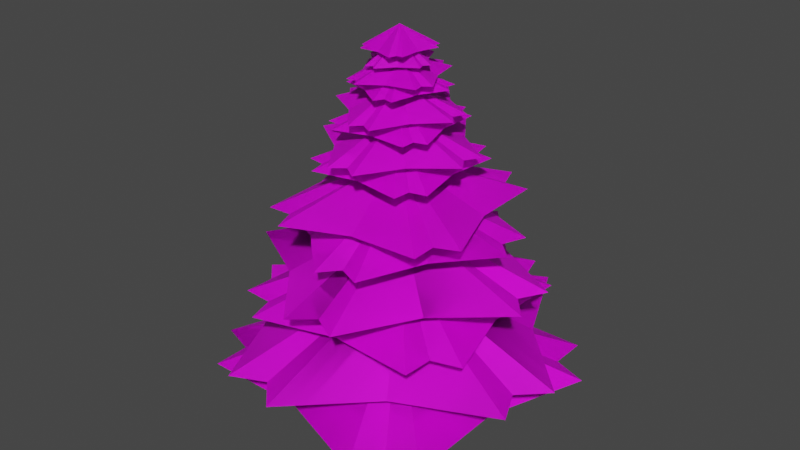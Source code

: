 # Source: Tree_0.blend  (saved by Blender 3.5.10; exported with 4.5.12 LTS)
import bpy
from mathutils import Matrix  # noqa: F401  (used for matrix-valued properties, if any)

bpy.ops.wm.read_factory_settings(use_empty=True)
scene = bpy.context.scene
scene.name = 'Scene'

# ---- collections
col_collection = bpy.data.collections.new('Collection'); scene.collection.children.link(col_collection)

# ---- images (referenced by path relative to the original .blend; pixels are not part of the script)
import os
ASSET_DIR = os.environ.get("B2B_ASSET_DIR", "")  # directory of the original .blend (textures are referenced by path, not embedded)
HERE = os.path.dirname(os.path.abspath(__file__))  # packed textures are extracted next to this script under _unpacked/

def load_image(name, relpath, width, height, colorspace="sRGB"):
    """Load a texture the original file referenced (path relative to the .blend, or extracted next to this script)."""
    p = next((c for c in (os.path.join(HERE, relpath), os.path.join(ASSET_DIR, relpath)) if relpath and os.path.exists(c)), "")
    if p:
        img = bpy.data.images.load(p, check_existing=True)
        img.name = name
    else:  # same state as the original file: an image datablock whose file is absent (Cycles renders it pink)
        img = bpy.data.images.new(name, width, height)
        img.source = "FILE"
        img.filepath = "//" + (relpath or name)
    img.colorspace_settings.name = colorspace
    return img
img_tree_0_png = load_image('Tree_0.png', 'Tree_0.png', 1024, 1024, 'sRGB')

# ---- materials (node trees are filled in below, after node groups)
mat_material = bpy.data.materials.new('Material')
mat_material.alpha_threshold = 0.0
mat_material.use_transparent_shadow = False
mat_material.roughness = 0.5
mat_material.line_color = (0.0, 0.0, 0.0, 1.0)

# ---- node groups
ng_auto_smooth = bpy.data.node_groups.new('Auto Smooth', 'GeometryNodeTree')
_s = ng_auto_smooth.interface.new_socket(name='Geometry', in_out='OUTPUT', socket_type='NodeSocketGeometry')
_s = ng_auto_smooth.interface.new_socket(name='Geometry', in_out='INPUT', socket_type='NodeSocketGeometry')
_s = ng_auto_smooth.interface.new_socket(name='Angle', in_out='INPUT', socket_type='NodeSocketFloat')
_s.subtype = 'ANGLE'
_s.min_value = 0.0
_s.max_value = 3.142
ng_auto_smooth.is_modifier = True
_N = ng_auto_smooth.nodes; _L = ng_auto_smooth.links
n0 = _N.new('NodeGroupOutput'); n0.name = 'Group Output'; n0.location = (480, -100)
n1 = _N.new('NodeGroupInput'); n1.name = 'Group Input'; n1.location = (-420, -300)
n2 = _N.new('NodeGroupInput'); n2.name = 'Group Input.001'; n2.location = (-60, -100)
n3 = _N.new('GeometryNodeSetShadeSmooth'); n3.name = 'Set Shade Smooth'; n3.location = (120, -100)
n3.domain = 'EDGE'
n4 = _N.new('GeometryNodeSetShadeSmooth'); n4.name = 'Set Shade Smooth.001'; n4.location = (300, -100)
n5 = _N.new('GeometryNodeInputMeshEdgeAngle'); n5.name = 'Edge Angle'; n5.location = (-420, -220)
n6 = _N.new('GeometryNodeInputEdgeSmooth'); n6.name = 'Is Edge Smooth'; n6.location = (-60, -160)
n7 = _N.new('GeometryNodeInputShadeSmooth'); n7.name = 'Is Face Smooth'; n7.location = (-240, -340)
n8 = _N.new('FunctionNodeBooleanMath'); n8.name = 'Boolean Math'; n8.location = (-60, -220)
n9 = _N.new('FunctionNodeCompare'); n9.name = 'Compare'; n9.location = (-240, -180)
n9.operation = 'LESS_EQUAL'
_L.new(n5.outputs[0], n9.inputs[0])
_L.new(n4.outputs[0], n0.inputs[0])
_L.new(n1.outputs[1], n9.inputs[1])
_L.new(n9.outputs[0], n8.inputs[0])
_L.new(n7.outputs[0], n8.inputs[1])
_L.new(n2.outputs[0], n3.inputs[0])
_L.new(n6.outputs[0], n3.inputs[1])
_L.new(n3.outputs[0], n4.inputs[0])
_L.new(n8.outputs[0], n3.inputs[2])
n0.is_active_output = True

# ---- material node trees
mat_material.use_nodes = True; mat_material.node_tree.nodes.clear()
_N = mat_material.node_tree.nodes; _L = mat_material.node_tree.links
n0 = _N.new('ShaderNodeOutputMaterial'); n0.name = 'Material Output'; n0.location = (300, 300)
n1 = _N.new('ShaderNodeBsdfPrincipled'); n1.name = 'Principled BSDF'; n1.location = (10, 300)
n1.distribution = 'GGX'
n1.subsurface_method = 'RANDOM_WALK_SKIN'
n1.inputs[3].default_value = 1.45
n1.inputs[27].default_value = (0.0, 0.0, 0.0, 1.0)
n1.inputs[28].default_value = 1.0
n2 = _N.new('ShaderNodeTexImage'); n2.name = 'Image Texture'; n2.location = (-324, 147)
n2.image = img_tree_0_png
_L.new(n1.outputs[0], n0.inputs[0])
_L.new(n2.outputs[0], n1.inputs[0])
_L.new(n2.outputs[1], n1.inputs[4])
n0.is_active_output = True

# ---- world
world_world = bpy.data.worlds.new('World'); scene.world = world_world
world_world.use_nodes = True; world_world.node_tree.nodes.clear()
_N = world_world.node_tree.nodes; _L = world_world.node_tree.links
n0 = _N.new('ShaderNodeOutputWorld'); n0.name = 'World Output'; n0.location = (300, 300)
n1 = _N.new('ShaderNodeBackground'); n1.name = 'Background'; n1.location = (10, 300)
n1.inputs[0].default_value = (0.05088, 0.05088, 0.05088, 1.0)
_L.new(n1.outputs[0], n0.inputs[0])
n0.is_active_output = True
world_world.color = (0.05088, 0.05088, 0.05088)
world_world.use_sun_shadow = False
world_world.sun_shadow_jitter_overblur = 0.0

# ---- meshes
me_cube = bpy.data.meshes.new('Cube')
me_cube.from_pydata([(-5.109e-09, 0.4, 15.0), (0.3127, 0.2494, 15.0), (-2.129e-09, 0.75, -1.0), (-2.129e-09, 0.75, 8.0), (0.5864, 0.4676, -1.0), (0.5864, 0.4676, 8.0), (0.7312, -0.1669, -1.0), (0.7312, -0.1669, 8.0), (0.3254, -0.6757, -1.0), (0.3254, -0.6757, 8.0), (-0.3254, -0.6757, -1.0), (-0.3254, -0.6757, 8.0), (-0.7312, -0.1669, -1.0), (-0.7312, -0.1669, 8.0), (-0.5864, 0.4676, -1.0), (-0.5864, 0.4676, 8.0), (0.39, -0.08901, 15.0), (0.1736, -0.3604, 15.0), (-0.1736, -0.3604, 15.0), (-0.39, -0.08901, 15.0), (-0.3127, 0.2494, 15.0), (1.315e-09, 1.578e-08, 3.84), (-3.296, 6.962, 1.116), (-6.962, -3.296, 1.116), (6.962, 3.296, 1.116), (3.296, -6.962, 1.116), (-5.447, -5.447, 1.116), (5.447, -5.447, 1.116), (-5.447, 5.447, 1.116), (5.447, 5.447, 1.116), (0.0, 0.0, 3.84), (-1.012e-08, 1.218e-08, 5.421), (-7.23, 2.657, 2.698), (-2.657, -7.23, 2.698), (2.657, 7.23, 2.698), (7.23, -2.657, 2.698), (-0.06844, -7.703, 2.698), (7.703, -0.06844, 2.698), (-7.703, 0.06844, 2.698), (0.06844, 7.703, 2.698), (0.0, 0.0, 5.421), (-7.204e-09, 1.39e-08, 6.609), (-4.166, 4.684, 4.393), (-4.684, -4.166, 4.393), (4.684, 4.166, 4.393), (4.166, -4.684, 4.393), (-3.009, -5.5, 4.393), (5.5, -3.009, 4.393), (-5.5, 3.009, 4.393), (3.009, 5.5, 4.393), (-4.622e-09, 1.275e-09, 6.609), (-1.531e-08, 8.472e-09, 7.896), (-6.254, 0.4215, 5.679), (-0.4215, -6.254, 5.679), (0.4215, 6.254, 5.679), (6.254, -0.4215, 5.679), (1.708, -6.032, 5.679), (6.032, 1.708, 5.679), (-6.032, -1.708, 5.679), (-1.708, 6.032, 5.679), (-4.622e-09, 1.275e-09, 7.896), (-0.02486, -0.0135, 9.264), (-0.07681, 5.133, 7.526), (-5.095, -0.08576, 7.315), (5.143, 0.1117, 7.594), (0.1247, -5.107, 7.382), (-4.763, -1.803, 7.299), (1.841, -4.775, 7.433), (-1.794, 4.801, 7.475), (4.81, 1.829, 7.61), (-0.02486, -0.0135, 9.264), (-0.05319, -0.02887, 10.32), (-3.664, 3.581, 8.459), (-3.585, -3.661, 8.355), (3.577, 3.656, 8.655), (3.655, -3.586, 8.551), (-2.145, -4.654, 8.379), (4.646, -2.146, 8.599), (-4.655, 2.141, 8.411), (2.136, 4.649, 8.631), (-0.05319, -0.02887, 10.32), (-0.008734, -0.01742, 11.46), (-2.065, 2.87, 10.26), (-2.845, -2.054, 10.11), (2.862, 2.088, 10.31), (2.081, -2.837, 10.16), (-1.981, -2.894, 10.1), (2.921, -1.973, 10.2), (-2.904, 2.007, 10.23), (1.998, 2.927, 10.32), (-0.008734, -0.01742, 11.46), (-0.01868, -0.03725, 12.18), (-3.48, 0.5808, 10.9), (-0.5843, -3.48, 10.83), (0.5812, 3.474, 11.04), (3.477, -0.587, 10.97), (0.6202, -3.474, 10.85), (3.47, 0.6172, 11.0), (-3.473, -0.6234, 10.87), (-0.6233, 3.468, 11.02), (-0.01868, -0.03725, 12.18), (-0.005512, -0.01406, 12.84), (-1.796, 2.07, 11.91), (-2.051, -1.787, 11.8), (2.061, 1.814, 11.95), (1.807, -2.042, 11.83), (-1.325, -2.374, 11.79), (2.394, -1.317, 11.86), (-2.383, 1.344, 11.88), (1.335, 2.401, 11.96), (-0.005512, -0.01406, 12.84), (-0.01179, -0.03008, 13.4), (-2.727, 0.2026, 12.41), (-0.2052, -2.728, 12.35), (0.2033, 2.723, 12.51), (2.725, -0.2075, 12.46), (0.7241, -2.638, 12.37), (2.635, 0.7215, 12.48), (-2.637, -0.7264, 12.38), (-0.726, 2.633, 12.5), (-0.01179, -0.03008, 13.4), (-0.008945, -0.007107, 14.03), (-0.3895, 2.036, 13.33), (-2.02, -0.3904, 13.24), (2.037, 0.4041, 13.36), (0.4067, -2.022, 13.27), (-1.768, -1.05, 13.24), (1.066, -1.77, 13.29), (-1.049, 1.784, 13.31), (1.785, 1.064, 13.36), (-0.008945, -0.007107, 14.03), (-0.01913, -0.0152, 14.46), (-1.707, 1.168, 13.71), (-1.17, -1.707, 13.66), (1.167, 1.704, 13.79), (1.704, -1.17, 13.74), (-0.5277, -2.001, 13.67), (1.998, -0.5283, 13.76), (-2.001, 0.5258, 13.69), (0.5245, 1.998, 13.78), (-0.01913, -0.0152, 14.46), (-0.008126, -0.0009352, 15.11), (0.5336, 1.385, 14.29), (-1.376, 0.5271, 14.19), (1.391, -0.5253, 14.32), (-0.518, -1.383, 14.22), (-1.472, 0.03065, 14.18), (-0.02176, -1.48, 14.25), (0.03739, 1.481, 14.27), (1.488, -0.02885, 14.33), (-0.008126, -0.0009352, 15.11), (-0.01738, -0.002, 15.6), (-0.5959, 1.356, 14.73), (-1.357, -0.5947, 14.68), (1.354, 0.5944, 14.82), (0.593, -1.356, 14.77), (-1.078, -1.016, 14.69), (1.014, -1.077, 14.8), (-1.017, 1.077, 14.71), (1.075, 1.016, 14.81), (-0.01738, -0.002, 15.6), (1.315e-09, 1.578e-08, 3.84), (-3.296, 6.962, 1.116), (-6.962, -3.296, 1.116), (6.962, 3.296, 1.116), (3.296, -6.962, 1.116), (-5.447, -5.447, 1.116), (5.447, -5.447, 1.116), (-5.447, 5.447, 1.116), (5.447, 5.447, 1.116), (0.0, 0.0, 3.84), (-1.012e-08, 1.218e-08, 5.421), (-7.23, 2.657, 2.698), (-2.657, -7.23, 2.698), (2.657, 7.23, 2.698), (7.23, -2.657, 2.698), (-0.06844, -7.703, 2.698), (7.703, -0.06844, 2.698), (-7.703, 0.06844, 2.698), (0.06844, 7.703, 2.698), (0.0, 0.0, 5.421), (-7.204e-09, 1.39e-08, 6.609), (-4.166, 4.684, 4.393), (-4.684, -4.166, 4.393), (4.684, 4.166, 4.393), (4.166, -4.684, 4.393), (-3.009, -5.5, 4.393), (5.5, -3.009, 4.393), (-5.5, 3.009, 4.393), (3.009, 5.5, 4.393), (-4.622e-09, 1.275e-09, 6.609), (-1.531e-08, 8.472e-09, 7.896), (-6.254, 0.4215, 5.679), (-0.4215, -6.254, 5.679), (0.4215, 6.254, 5.679), (6.254, -0.4215, 5.679), (1.708, -6.032, 5.679), (6.032, 1.708, 5.679), (-6.032, -1.708, 5.679), (-1.708, 6.032, 5.679), (-4.622e-09, 1.275e-09, 7.896), (-0.02486, -0.0135, 9.264), (-0.07681, 5.133, 7.526), (-5.095, -0.08576, 7.315), (5.143, 0.1117, 7.594), (0.1247, -5.107, 7.382), (-4.763, -1.803, 7.299), (1.841, -4.775, 7.433), (-1.794, 4.801, 7.475), (4.81, 1.829, 7.61), (-0.02486, -0.0135, 9.264), (-0.05319, -0.02887, 10.32), (-3.664, 3.581, 8.459), (-3.585, -3.661, 8.355), (3.577, 3.656, 8.655), (3.655, -3.586, 8.551), (-2.145, -4.654, 8.379), (4.646, -2.146, 8.599), (-4.655, 2.141, 8.411), (2.136, 4.649, 8.631), (-0.05319, -0.02887, 10.32), (-0.008734, -0.01742, 11.46), (-2.065, 2.87, 10.26), (-2.845, -2.054, 10.11), (2.862, 2.088, 10.31), (2.081, -2.837, 10.16), (-1.981, -2.894, 10.1), (2.921, -1.973, 10.2), (-2.904, 2.007, 10.23), (1.998, 2.927, 10.32), (-0.008734, -0.01742, 11.46), (-0.01868, -0.03725, 12.18), (-3.48, 0.5808, 10.9), (-0.5843, -3.48, 10.83), (0.5812, 3.474, 11.04), (3.477, -0.587, 10.97), (0.6202, -3.474, 10.85), (3.47, 0.6172, 11.0), (-3.473, -0.6234, 10.87), (-0.6233, 3.468, 11.02), (-0.01868, -0.03725, 12.18), (-0.005512, -0.01406, 12.84), (-1.796, 2.07, 11.91), (-2.051, -1.787, 11.8), (2.061, 1.814, 11.95), (1.807, -2.042, 11.83), (-1.325, -2.374, 11.79), (2.394, -1.317, 11.86), (-2.383, 1.344, 11.88), (1.335, 2.401, 11.96), (-0.005512, -0.01406, 12.84), (-0.01179, -0.03008, 13.4), (-2.727, 0.2026, 12.41), (-0.2052, -2.728, 12.35), (0.2033, 2.723, 12.51), (2.725, -0.2075, 12.46), (0.7241, -2.638, 12.37), (2.635, 0.7215, 12.48), (-2.637, -0.7264, 12.38), (-0.726, 2.633, 12.5), (-0.01179, -0.03008, 13.4), (-0.008945, -0.007107, 14.03), (-0.3895, 2.036, 13.33), (-2.02, -0.3904, 13.24), (2.037, 0.4041, 13.36), (0.4067, -2.022, 13.27), (-1.768, -1.05, 13.24), (1.066, -1.77, 13.29), (-1.049, 1.784, 13.31), (1.785, 1.064, 13.36), (-0.008945, -0.007107, 14.03), (-0.01913, -0.0152, 14.46), (-1.707, 1.168, 13.71), (-1.17, -1.707, 13.66), (1.167, 1.704, 13.79), (1.704, -1.17, 13.74), (-0.5277, -2.001, 13.67), (1.998, -0.5283, 13.76), (-2.001, 0.5258, 13.69), (0.5245, 1.998, 13.78), (-0.01913, -0.0152, 14.46), (-0.008126, -0.0009352, 15.11), (0.5336, 1.385, 14.29), (-1.376, 0.5271, 14.19), (1.391, -0.5253, 14.32), (-0.518, -1.383, 14.22), (-1.472, 0.03065, 14.18), (-0.02176, -1.48, 14.25), (0.03739, 1.481, 14.27), (1.488, -0.02885, 14.33), (-0.008126, -0.0009352, 15.11), (-0.01738, -0.002, 15.6), (-0.5959, 1.356, 14.73), (-1.357, -0.5947, 14.68), (1.354, 0.5944, 14.82), (0.593, -1.356, 14.77), (-1.078, -1.016, 14.69), (1.014, -1.077, 14.8), (-1.017, 1.077, 14.71), (1.075, 1.016, 14.81), (-0.01738, -0.002, 15.6)], [], [(7, 5, 1, 16), (2, 3, 5, 4), (13, 11, 18, 19), (4, 5, 7, 6), (11, 9, 17, 18), (6, 7, 9, 8), (3, 15, 20, 0), (8, 9, 11, 10), (9, 7, 16, 17), (10, 11, 13, 12), (5, 3, 0, 1), (1, 0, 20, 19, 18, 17, 16), (12, 13, 15, 14), (15, 13, 19, 20), (14, 15, 3, 2), (2, 4, 6, 8, 10, 12, 14), (24, 21, 22), (25, 21, 24), (25, 23, 21), (21, 23, 22), (30, 28, 29), (26, 28, 30), (26, 30, 27), (27, 30, 29), (34, 31, 32), (35, 31, 34), (35, 33, 31), (31, 33, 32), (40, 38, 39), (36, 38, 40), (36, 40, 37), (37, 40, 39), (44, 41, 42), (45, 41, 44), (45, 43, 41), (41, 43, 42), (50, 48, 49), (46, 48, 50), (46, 50, 47), (47, 50, 49), (54, 51, 52), (55, 51, 54), (55, 53, 51), (51, 53, 52), (60, 58, 59), (56, 58, 60), (56, 60, 57), (57, 60, 59), (64, 61, 62), (65, 61, 64), (65, 63, 61), (61, 63, 62), (70, 68, 69), (66, 68, 70), (66, 70, 67), (67, 70, 69), (74, 71, 72), (75, 71, 74), (75, 73, 71), (71, 73, 72), (80, 78, 79), (76, 78, 80), (76, 80, 77), (77, 80, 79), (84, 81, 82), (85, 81, 84), (85, 83, 81), (81, 83, 82), (90, 88, 89), (86, 88, 90), (86, 90, 87), (87, 90, 89), (94, 91, 92), (95, 91, 94), (95, 93, 91), (91, 93, 92), (100, 98, 99), (96, 98, 100), (96, 100, 97), (97, 100, 99), (104, 101, 102), (105, 101, 104), (105, 103, 101), (101, 103, 102), (110, 108, 109), (106, 108, 110), (106, 110, 107), (107, 110, 109), (114, 111, 112), (115, 111, 114), (115, 113, 111), (111, 113, 112), (120, 118, 119), (116, 118, 120), (116, 120, 117), (117, 120, 119), (124, 121, 122), (125, 121, 124), (125, 123, 121), (121, 123, 122), (130, 128, 129), (126, 128, 130), (126, 130, 127), (127, 130, 129), (134, 131, 132), (135, 131, 134), (135, 133, 131), (131, 133, 132), (140, 138, 139), (136, 138, 140), (136, 140, 137), (137, 140, 139), (144, 141, 142), (145, 141, 144), (145, 143, 141), (141, 143, 142), (150, 148, 149), (146, 148, 150), (146, 150, 147), (147, 150, 149), (154, 151, 152), (155, 151, 154), (155, 153, 151), (151, 153, 152), (160, 158, 159), (156, 158, 160), (156, 160, 157), (157, 160, 159), (164, 162, 161), (165, 164, 161), (165, 161, 163), (161, 162, 163), (170, 169, 168), (166, 170, 168), (166, 167, 170), (167, 169, 170), (174, 172, 171), (175, 174, 171), (175, 171, 173), (171, 172, 173), (180, 179, 178), (176, 180, 178), (176, 177, 180), (177, 179, 180), (184, 182, 181), (185, 184, 181), (185, 181, 183), (181, 182, 183), (190, 189, 188), (186, 190, 188), (186, 187, 190), (187, 189, 190), (194, 192, 191), (195, 194, 191), (195, 191, 193), (191, 192, 193), (200, 199, 198), (196, 200, 198), (196, 197, 200), (197, 199, 200), (204, 202, 201), (205, 204, 201), (205, 201, 203), (201, 202, 203), (210, 209, 208), (206, 210, 208), (206, 207, 210), (207, 209, 210), (214, 212, 211), (215, 214, 211), (215, 211, 213), (211, 212, 213), (220, 219, 218), (216, 220, 218), (216, 217, 220), (217, 219, 220), (224, 222, 221), (225, 224, 221), (225, 221, 223), (221, 222, 223), (230, 229, 228), (226, 230, 228), (226, 227, 230), (227, 229, 230), (234, 232, 231), (235, 234, 231), (235, 231, 233), (231, 232, 233), (240, 239, 238), (236, 240, 238), (236, 237, 240), (237, 239, 240), (244, 242, 241), (245, 244, 241), (245, 241, 243), (241, 242, 243), (250, 249, 248), (246, 250, 248), (246, 247, 250), (247, 249, 250), (254, 252, 251), (255, 254, 251), (255, 251, 253), (251, 252, 253), (260, 259, 258), (256, 260, 258), (256, 257, 260), (257, 259, 260), (264, 262, 261), (265, 264, 261), (265, 261, 263), (261, 262, 263), (270, 269, 268), (266, 270, 268), (266, 267, 270), (267, 269, 270), (274, 272, 271), (275, 274, 271), (275, 271, 273), (271, 272, 273), (280, 279, 278), (276, 280, 278), (276, 277, 280), (277, 279, 280), (284, 282, 281), (285, 284, 281), (285, 281, 283), (281, 282, 283), (290, 289, 288), (286, 290, 288), (286, 287, 290), (287, 289, 290), (294, 292, 291), (295, 294, 291), (295, 291, 293), (291, 292, 293), (300, 299, 298), (296, 300, 298), (296, 297, 300), (297, 299, 300)])
_uv = me_cube.uv_layers.new(name='UVMap')
_uv.uv.foreach_set('vector', [0.5101, 0.4628, 0.5101, 0.4628, 0.5101, 0.4628, 0.5101, 0.4628, 0.5101, 0.4628, 0.5101, 0.4628, 0.5101, 0.4628, 0.5101, 0.4628, 0.5101, 0.4628, 0.5101, 0.4628, 0.5101, 0.4628, 0.5101, 0.4628, 0.5101, 0.4628, 0.5101, 0.4628, 0.5101, 0.4628, 0.5101, 0.4628, 0.5101, 0.4628, 0.5101, 0.4628, 0.5101, 0.4628, 0.5101, 0.4628, 0.5101, 0.4628, 0.5101, 0.4628, 0.5101, 0.4628, 0.5101, 0.4628, 0.5101, 0.4628, 0.5101, 0.4628, 0.5101, 0.4628, 0.5101, 0.4628, 0.5101, 0.4628, 0.5101, 0.4628, 0.5101, 0.4628, 0.5101, 0.4628, 0.5101, 0.4628, 0.5101, 0.4628, 0.5101, 0.4628, 0.5101, 0.4628, 0.5101, 0.4628, 0.5101, 0.4628, 0.5101, 0.4628, 0.5101, 0.4628, 0.5101, 0.4628, 0.5101, 0.4628, 0.5101, 0.4628, 0.5101, 0.4628, 0.5101, 0.4628, 0.5101, 0.4628, 0.5101, 0.4628, 0.5101, 0.4628, 0.5101, 0.4628, 0.5101, 0.4628, 0.5101, 0.4628, 0.5101, 0.4628, 0.5101, 0.4628, 0.5101, 0.4628, 0.5101, 0.4628, 0.5101, 0.4628, 0.5101, 0.4628, 0.5101, 0.4628, 0.5101, 0.4628, 0.5101, 0.4628, 0.5101, 0.4628, 0.5101, 0.4628, 0.5101, 0.4628, 0.5101, 0.4628, 0.5101, 0.4628, 0.5101, 0.4628, 0.5101, 0.4628, 0.5101, 0.4628, 0.5101, 0.4628, 0.5101, 0.4628, 0.5, 0.0, 0.5, 0.5, 1.0, 0.5, 0.0, 0.5, 0.5, 0.5, 0.5, 0.0, 0.0, 0.5, 0.5, 1.0, 0.5, 0.5, 0.5, 0.5, 0.5, 1.0, 1.0, 0.5, 0.5, 0.5, 0.5, 1.0, 1.0, 0.5, 0.0, 0.5, 0.5, 1.0, 0.5, 0.5, 0.0, 0.5, 0.5, 0.5, 0.5, 0.0, 0.5, 0.0, 0.5, 0.5, 1.0, 0.5, 0.5, 0.0, 0.5, 0.5, 1.0, 0.5, 0.0, 0.5, 0.5, 0.5, 0.5, 0.0, 0.0, 0.5, 0.5, 1.0, 0.5, 0.5, 0.5, 0.5, 0.5, 1.0, 1.0, 0.5, 0.5, 0.5, 0.5, 1.0, 1.0, 0.5, 0.0, 0.5, 0.5, 1.0, 0.5, 0.5, 0.0, 0.5, 0.5, 0.5, 0.5, 0.0, 0.5, 0.0, 0.5, 0.5, 1.0, 0.5, 0.5, 0.0, 0.5, 0.5, 1.0, 0.5, 0.0, 0.5, 0.5, 0.5, 0.5, 0.0, 0.0, 0.5, 0.5, 1.0, 0.5, 0.5, 0.5, 0.5, 0.5, 1.0, 1.0, 0.5, 0.5, 0.5, 0.5, 1.0, 1.0, 0.5, 0.0, 0.5, 0.5, 1.0, 0.5, 0.5, 0.0, 0.5, 0.5, 0.5, 0.5, 0.0, 0.5, 0.0, 0.5, 0.5, 1.0, 0.5, 0.5, 0.0, 0.5, 0.5, 1.0, 0.5, 0.0, 0.5, 0.5, 0.5, 0.5, 0.0, 0.0, 0.5, 0.5, 1.0, 0.5, 0.5, 0.5, 0.5, 0.5, 1.0, 1.0, 0.5, 0.5, 0.5, 0.5, 1.0, 1.0, 0.5, 0.0, 0.5, 0.5, 1.0, 0.5, 0.5, 0.0, 0.5, 0.5, 0.5, 0.5, 0.0, 0.5, 0.0, 0.5, 0.5, 1.0, 0.5, 0.5, 0.0, 0.5, 0.5, 1.0, 0.5, 0.0, 0.5, 0.5, 0.5, 0.5, 0.0, 0.0, 0.5, 0.5, 1.0, 0.5, 0.5, 0.5, 0.5, 0.5, 1.0, 1.0, 0.5, 0.5, 0.5, 0.5, 1.0, 1.0, 0.5, 0.0, 0.5, 0.5, 1.0, 0.5, 0.5, 0.0, 0.5, 0.5, 0.5, 0.5, 0.0, 0.5, 0.0, 0.5, 0.5, 1.0, 0.5, 0.5, 0.0, 0.5, 0.5, 1.0, 0.5, 0.0, 0.5, 0.5, 0.5, 0.5, 0.0, 0.0, 0.5, 0.5, 1.0, 0.5, 0.5, 0.5, 0.5, 0.5, 1.0, 1.0, 0.5, 0.5, 0.5, 0.5, 1.0, 1.0, 0.5, 0.0, 0.5, 0.5, 1.0, 0.5, 0.5, 0.0, 0.5, 0.5, 0.5, 0.5, 0.0, 0.5, 0.0, 0.5, 0.5, 1.0, 0.5, 0.5, 0.0, 0.5, 0.5, 1.0, 0.5, 0.0, 0.5, 0.5, 0.5, 0.5, 0.0, 0.0, 0.5, 0.5, 1.0, 0.5, 0.5, 0.5, 0.5, 0.5, 1.0, 1.0, 0.5, 0.5, 0.5, 0.5, 1.0, 1.0, 0.5, 0.0, 0.5, 0.5, 1.0, 0.5, 0.5, 0.0, 0.5, 0.5, 0.5, 0.5, 0.0, 0.5, 0.0, 0.5, 0.5, 1.0, 0.5, 0.5, 0.0, 0.5, 0.5, 1.0, 0.5, 0.0, 0.5, 0.5, 0.5, 0.5, 0.0, 0.0, 0.5, 0.5, 1.0, 0.5, 0.5, 0.5, 0.5, 0.5, 1.0, 1.0, 0.5, 0.5, 0.5, 0.5, 1.0, 1.0, 0.5, 0.0, 0.5, 0.5, 1.0, 0.5, 0.5, 0.0, 0.5, 0.5, 0.5, 0.5, 0.0, 0.5, 0.0, 0.5, 0.5, 1.0, 0.5, 0.5, 0.0, 0.5, 0.5, 1.0, 0.5, 0.0, 0.5, 0.5, 0.5, 0.5, 0.0, 0.0, 0.5, 0.5, 1.0, 0.5, 0.5, 0.5, 0.5, 0.5, 1.0, 1.0, 0.5, 0.5, 0.5, 0.5, 1.0, 1.0, 0.5, 0.0, 0.5, 0.5, 1.0, 0.5, 0.5, 0.0, 0.5, 0.5, 0.5, 0.5, 0.0, 0.5, 0.0, 0.5, 0.5, 1.0, 0.5, 0.5, 0.0, 0.5, 0.5, 1.0, 0.5, 0.0, 0.5, 0.5, 0.5, 0.5, 0.0, 0.0, 0.5, 0.5, 1.0, 0.5, 0.5, 0.5, 0.5, 0.5, 1.0, 1.0, 0.5, 0.5, 0.5, 0.5, 1.0, 1.0, 0.5, 0.0, 0.5, 0.5, 1.0, 0.5, 0.5, 0.0, 0.5, 0.5, 0.5, 0.5, 0.0, 0.5, 0.0, 0.5, 0.5, 1.0, 0.5, 0.5, 0.0, 0.5, 0.5, 1.0, 0.5, 0.0, 0.5, 0.5, 0.5, 0.5, 0.0, 0.0, 0.5, 0.5, 1.0, 0.5, 0.5, 0.5, 0.5, 0.5, 1.0, 1.0, 0.5, 0.5, 0.5, 0.5, 1.0, 1.0, 0.5, 0.0, 0.5, 0.5, 1.0, 0.5, 0.5, 0.0, 0.5, 0.5, 0.5, 0.5, 0.0, 0.5, 0.0, 0.5, 0.5, 1.0, 0.5, 0.5, 0.0, 0.5, 0.5, 1.0, 0.5, 0.0, 0.5, 0.5, 0.5, 0.5, 0.0, 0.0, 0.5, 0.5, 1.0, 0.5, 0.5, 0.5, 0.5, 0.5, 1.0, 1.0, 0.5, 0.5, 0.5, 0.5, 1.0, 1.0, 0.5, 0.0, 0.5, 0.5, 1.0, 0.5, 0.5, 0.0, 0.5, 0.5, 0.5, 0.5, 0.0, 0.5, 0.0, 0.5, 0.5, 1.0, 0.5, 0.5, 0.0, 0.5, 0.5, 1.0, 0.5, 0.0, 0.5, 0.5, 0.5, 0.5, 0.0, 0.0, 0.5, 0.5, 1.0, 0.5, 0.5, 0.5, 0.5, 0.5, 1.0, 1.0, 0.5, 0.5, 0.5, 0.5, 1.0, 1.0, 0.5, 0.0, 0.5, 0.5, 1.0, 0.5, 0.5, 0.0, 0.5, 0.5, 0.5, 0.5, 0.0, 0.5, 0.0, 0.5, 0.5, 1.0, 0.5, 0.5, 0.0, 0.5, 0.5, 1.0, 0.5, 0.0, 0.5, 0.5, 0.5, 0.5, 0.0, 0.0, 0.5, 0.5, 1.0, 0.5, 0.5, 0.5, 0.5, 0.5, 1.0, 1.0, 0.5, 0.5, 0.5, 0.5, 1.0, 1.0, 0.5, 0.0, 0.5, 0.5, 1.0, 0.5, 0.5, 0.0, 0.5, 0.5, 0.5, 0.5, 0.0, 0.5, 0.0, 0.5, 0.5, 1.0, 0.5, 0.5, 0.0, 1.0, 0.5, 0.5, 0.5, 0.0, 0.5, 0.5, 0.0, 0.5, 0.5, 0.0, 0.5, 0.5, 0.5, 0.5, 1.0, 0.5, 0.5, 1.0, 0.5, 0.5, 1.0, 0.5, 0.5, 1.0, 0.5, 0.5, 1.0, 0.0, 0.5, 0.5, 0.5, 0.5, 1.0, 0.0, 0.5, 0.5, 0.0, 0.5, 0.5, 0.5, 0.0, 1.0, 0.5, 0.5, 0.5, 0.5, 0.0, 1.0, 0.5, 0.5, 0.5, 0.0, 0.5, 0.5, 0.0, 0.5, 0.5, 0.0, 0.5, 0.5, 0.5, 0.5, 1.0, 0.5, 0.5, 1.0, 0.5, 0.5, 1.0, 0.5, 0.5, 1.0, 0.5, 0.5, 1.0, 0.0, 0.5, 0.5, 0.5, 0.5, 1.0, 0.0, 0.5, 0.5, 0.0, 0.5, 0.5, 0.5, 0.0, 1.0, 0.5, 0.5, 0.5, 0.5, 0.0, 1.0, 0.5, 0.5, 0.5, 0.0, 0.5, 0.5, 0.0, 0.5, 0.5, 0.0, 0.5, 0.5, 0.5, 0.5, 1.0, 0.5, 0.5, 1.0, 0.5, 0.5, 1.0, 0.5, 0.5, 1.0, 0.5, 0.5, 1.0, 0.0, 0.5, 0.5, 0.5, 0.5, 1.0, 0.0, 0.5, 0.5, 0.0, 0.5, 0.5, 0.5, 0.0, 1.0, 0.5, 0.5, 0.5, 0.5, 0.0, 1.0, 0.5, 0.5, 0.5, 0.0, 0.5, 0.5, 0.0, 0.5, 0.5, 0.0, 0.5, 0.5, 0.5, 0.5, 1.0, 0.5, 0.5, 1.0, 0.5, 0.5, 1.0, 0.5, 0.5, 1.0, 0.5, 0.5, 1.0, 0.0, 0.5, 0.5, 0.5, 0.5, 1.0, 0.0, 0.5, 0.5, 0.0, 0.5, 0.5, 0.5, 0.0, 1.0, 0.5, 0.5, 0.5, 0.5, 0.0, 1.0, 0.5, 0.5, 0.5, 0.0, 0.5, 0.5, 0.0, 0.5, 0.5, 0.0, 0.5, 0.5, 0.5, 0.5, 1.0, 0.5, 0.5, 1.0, 0.5, 0.5, 1.0, 0.5, 0.5, 1.0, 0.5, 0.5, 1.0, 0.0, 0.5, 0.5, 0.5, 0.5, 1.0, 0.0, 0.5, 0.5, 0.0, 0.5, 0.5, 0.5, 0.0, 1.0, 0.5, 0.5, 0.5, 0.5, 0.0, 1.0, 0.5, 0.5, 0.5, 0.0, 0.5, 0.5, 0.0, 0.5, 0.5, 0.0, 0.5, 0.5, 0.5, 0.5, 1.0, 0.5, 0.5, 1.0, 0.5, 0.5, 1.0, 0.5, 0.5, 1.0, 0.5, 0.5, 1.0, 0.0, 0.5, 0.5, 0.5, 0.5, 1.0, 0.0, 0.5, 0.5, 0.0, 0.5, 0.5, 0.5, 0.0, 1.0, 0.5, 0.5, 0.5, 0.5, 0.0, 1.0, 0.5, 0.5, 0.5, 0.0, 0.5, 0.5, 0.0, 0.5, 0.5, 0.0, 0.5, 0.5, 0.5, 0.5, 1.0, 0.5, 0.5, 1.0, 0.5, 0.5, 1.0, 0.5, 0.5, 1.0, 0.5, 0.5, 1.0, 0.0, 0.5, 0.5, 0.5, 0.5, 1.0, 0.0, 0.5, 0.5, 0.0, 0.5, 0.5, 0.5, 0.0, 1.0, 0.5, 0.5, 0.5, 0.5, 0.0, 1.0, 0.5, 0.5, 0.5, 0.0, 0.5, 0.5, 0.0, 0.5, 0.5, 0.0, 0.5, 0.5, 0.5, 0.5, 1.0, 0.5, 0.5, 1.0, 0.5, 0.5, 1.0, 0.5, 0.5, 1.0, 0.5, 0.5, 1.0, 0.0, 0.5, 0.5, 0.5, 0.5, 1.0, 0.0, 0.5, 0.5, 0.0, 0.5, 0.5, 0.5, 0.0, 1.0, 0.5, 0.5, 0.5, 0.5, 0.0, 1.0, 0.5, 0.5, 0.5, 0.0, 0.5, 0.5, 0.0, 0.5, 0.5, 0.0, 0.5, 0.5, 0.5, 0.5, 1.0, 0.5, 0.5, 1.0, 0.5, 0.5, 1.0, 0.5, 0.5, 1.0, 0.5, 0.5, 1.0, 0.0, 0.5, 0.5, 0.5, 0.5, 1.0, 0.0, 0.5, 0.5, 0.0, 0.5, 0.5, 0.5, 0.0, 1.0, 0.5, 0.5, 0.5, 0.5, 0.0, 1.0, 0.5, 0.5, 0.5, 0.0, 0.5, 0.5, 0.0, 0.5, 0.5, 0.0, 0.5, 0.5, 0.5, 0.5, 1.0, 0.5, 0.5, 1.0, 0.5, 0.5, 1.0, 0.5, 0.5, 1.0, 0.5, 0.5, 1.0, 0.0, 0.5, 0.5, 0.5, 0.5, 1.0, 0.0, 0.5, 0.5, 0.0, 0.5, 0.5, 0.5, 0.0, 1.0, 0.5, 0.5, 0.5, 0.5, 0.0, 1.0, 0.5, 0.5, 0.5, 0.0, 0.5, 0.5, 0.0, 0.5, 0.5, 0.0, 0.5, 0.5, 0.5, 0.5, 1.0, 0.5, 0.5, 1.0, 0.5, 0.5, 1.0, 0.5, 0.5, 1.0, 0.5, 0.5, 1.0, 0.0, 0.5, 0.5, 0.5, 0.5, 1.0, 0.0, 0.5, 0.5, 0.0, 0.5, 0.5, 0.5, 0.0, 1.0, 0.5, 0.5, 0.5, 0.5, 0.0, 1.0, 0.5, 0.5, 0.5, 0.0, 0.5, 0.5, 0.0, 0.5, 0.5, 0.0, 0.5, 0.5, 0.5, 0.5, 1.0, 0.5, 0.5, 1.0, 0.5, 0.5, 1.0, 0.5, 0.5, 1.0, 0.5, 0.5, 1.0, 0.0, 0.5, 0.5, 0.5, 0.5, 1.0, 0.0, 0.5, 0.5, 0.0, 0.5, 0.5, 0.5, 0.0, 1.0, 0.5, 0.5, 0.5, 0.5, 0.0, 1.0, 0.5, 0.5, 0.5, 0.0, 0.5, 0.5, 0.0, 0.5, 0.5, 0.0, 0.5, 0.5, 0.5, 0.5, 1.0, 0.5, 0.5, 1.0, 0.5, 0.5, 1.0, 0.5, 0.5, 1.0, 0.5, 0.5, 1.0, 0.0, 0.5, 0.5, 0.5, 0.5, 1.0, 0.0, 0.5, 0.5, 0.0, 0.5, 0.5, 0.5, 0.0, 1.0, 0.5, 0.5, 0.5, 0.5, 0.0, 1.0, 0.5, 0.5, 0.5, 0.0, 0.5, 0.5, 0.0, 0.5, 0.5, 0.0, 0.5, 0.5, 0.5, 0.5, 1.0, 0.5, 0.5, 1.0, 0.5, 0.5, 1.0, 0.5, 0.5, 1.0, 0.5, 0.5, 1.0, 0.0, 0.5, 0.5, 0.5, 0.5, 1.0, 0.0, 0.5, 0.5, 0.0, 0.5, 0.5, 0.5, 0.0, 1.0, 0.5, 0.5, 0.5])
me_cube.materials.append(mat_material)
me_cube.use_mirror_vertex_groups = False
me_cube.update()

# ---- objects
ob_tree_0 = bpy.data.objects.new('Tree_0', me_cube)

# ---- transforms, parenting, visibility, modifiers, constraints
ob_tree_0.location = (0.0, 0.0, 0.0)
ob_tree_0.lock_rotations_4d = False
ob_tree_0.empty_display_type = 'ARROWS'
ob_tree_0.lineart.crease_threshold = 0.0
_m = ob_tree_0.modifiers.new('Auto Smooth', 'NODES')
_m.node_group = ng_auto_smooth
_gi = [s.identifier for s in ng_auto_smooth.interface.items_tree if s.item_type == 'SOCKET' and s.in_out == 'INPUT']
_m[_gi[1]] = 0.5236  # Angle

# ---- collection membership
col_collection.objects.link(ob_tree_0)

# ---- scene / render settings (as saved in the file)
scene.frame_start = 1; scene.frame_end = 250; scene.frame_set(1)
scene.render.engine = 'BLENDER_EEVEE_NEXT'
scene.cycles.sampling_pattern = 'TABULATED_SOBOL'
scene.view_settings.view_transform = 'Filmic'
bpy.context.view_layer.update()

# ---- added for rendering (the .blend has no active camera and no usable light): camera, sun
cam_auto = bpy.data.cameras.new('AutoCamera')
cam_auto.lens = 50.0
cam_auto.sensor_width = 36.0
cam_auto.clip_end = 1000.0
ob_auto_camera = bpy.data.objects.new('AutoCamera', cam_auto)
scene.collection.objects.link(ob_auto_camera)
ob_auto_camera.location = (25.3441, -30.4129, 27.5773)
ob_auto_camera.rotation_euler = (1.09748, -7.21219e-08, 0.694738)
scene.camera = ob_auto_camera
light_auto_sun = bpy.data.lights.new('AutoSun', 'SUN')
light_auto_sun.energy = 3.0
light_auto_sun.angle = 0.0523599
ob_auto_sun = bpy.data.objects.new('AutoSun', light_auto_sun)
scene.collection.objects.link(ob_auto_sun)
ob_auto_sun.rotation_euler = (0.872665, 0.174533, 0.523599)
bpy.context.view_layer.update()
